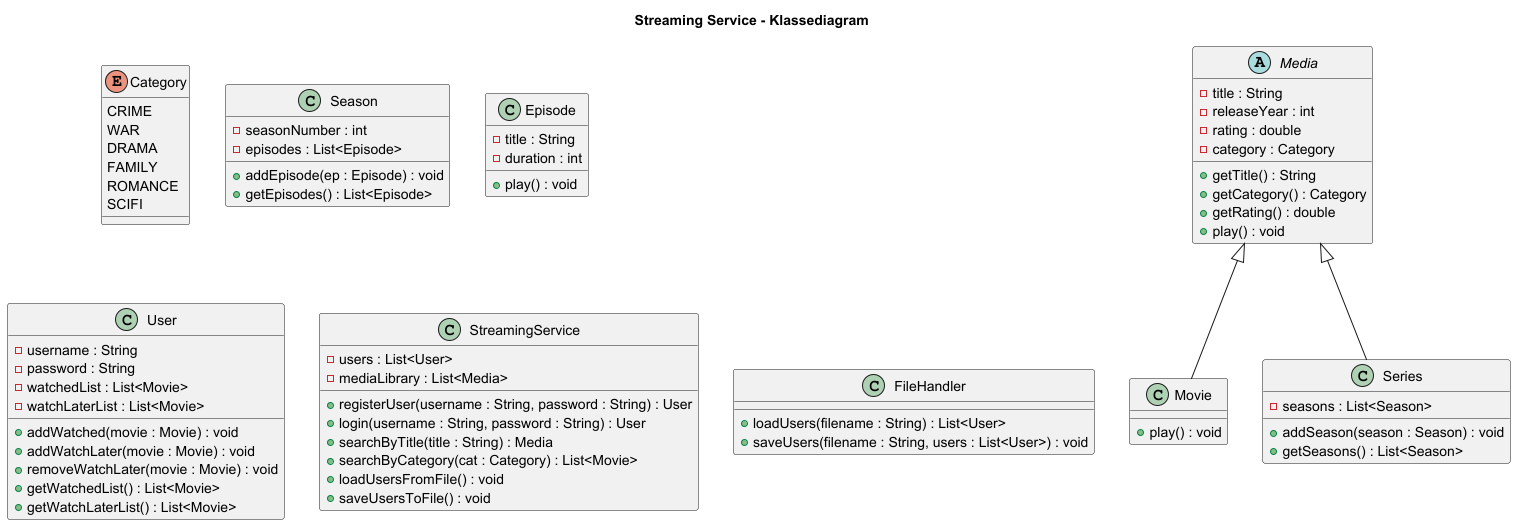

The diagram above was rendered by PlantUML. Its source (embedded in the PNG):
@startuml
title Streaming Service - Klassediagram

' ===== ENUMS =====
enum Category {
  CRIME
  WAR
  DRAMA
  FAMILY
  ROMANCE
  SCIFI
}

' ===== ABSTRACT BASE CLASS =====
abstract class Media {
  - title : String
  - releaseYear : int
  - rating : double
  - category : Category
  + getTitle() : String
  + getCategory() : Category
  + getRating() : double
  + play() : void
}

class Movie extends Media {
  + play() : void
}

class Series extends Media {
  - seasons : List<Season>
  + addSeason(season : Season) : void
  + getSeasons() : List<Season>
}

class Season {
  - seasonNumber : int
  - episodes : List<Episode>
  + addEpisode(ep : Episode) : void
  + getEpisodes() : List<Episode>
}

class Episode {
  - title : String
  - duration : int
  + play() : void
}

' ===== USER =====
class User {
  - username : String
  - password : String
  - watchedList : List<Movie>
  - watchLaterList : List<Movie>
  + addWatched(movie : Movie) : void
  + addWatchLater(movie : Movie) : void
  + removeWatchLater(movie : Movie) : void
  + getWatchedList() : List<Movie>
  + getWatchLaterList() : List<Movie>
}

' ===== SYSTEM / SERVICE =====
class StreamingService {
  - users : List<User>
  - mediaLibrary : List<Media>
  + registerUser(username : String, password : String) : User
  + login(username : String, password : String) : User
  + searchByTitle(title : String) : Media
  + searchByCategory(cat : Category) : List<Movie>
  + loadUsersFromFile() : void
  + saveUsersToFile() : void
}

class FileHandler {
  + loadUsers(filename : String) : List<User>
  + saveUsers(filename : String, users : List<User>) : void
}
@enduml